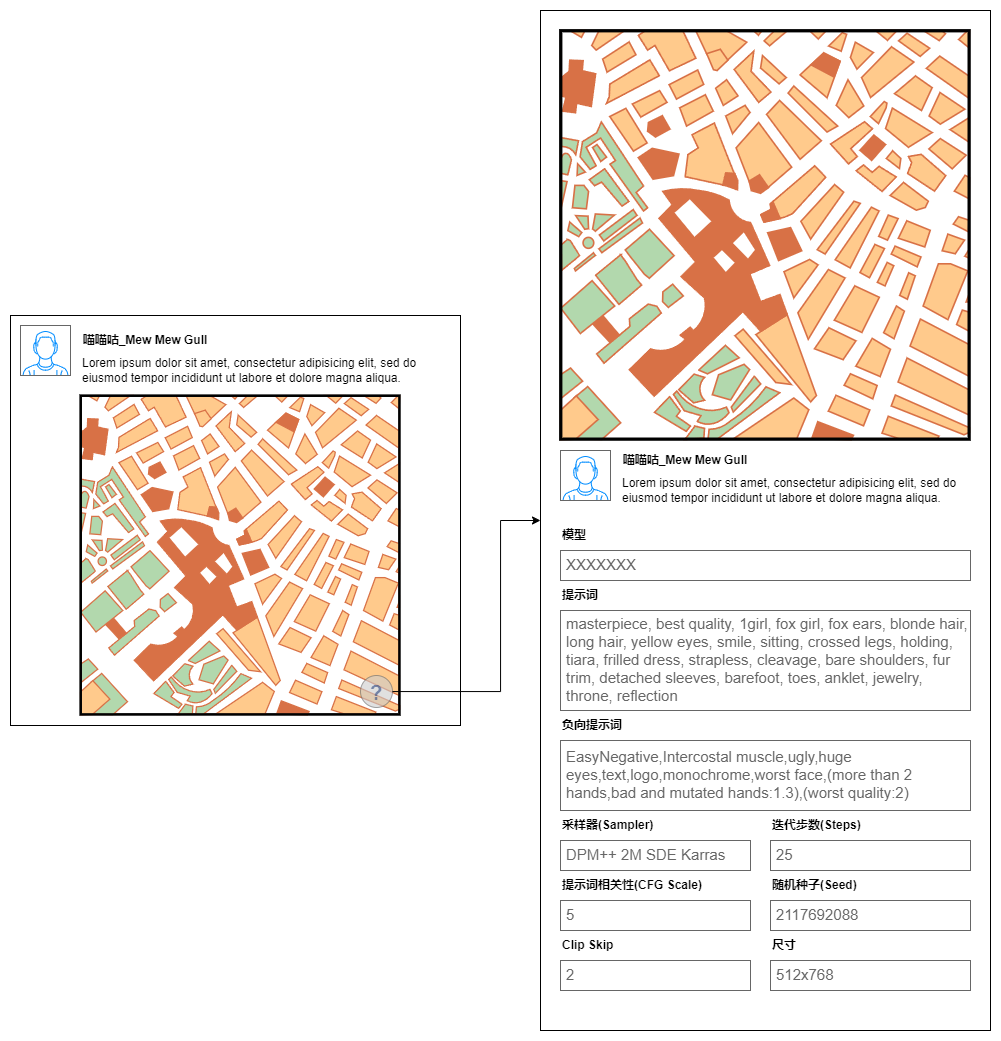

The diagram above was exported from draw.io. Its source (the exported page's mxGraphModel, read from the mxfile embedded in the PNG):
<mxGraphModel dx="2421" dy="1388" grid="1" gridSize="10" guides="1" tooltips="1" connect="1" arrows="1" fold="1" page="1" pageScale="1" pageWidth="827" pageHeight="1169" math="0" shadow="0">
  <root>
    <mxCell id="0" />
    <mxCell id="1" parent="0" />
    <mxCell id="-Wvlf_uj7-PM8GYtm6po-1" value="" style="group" vertex="1" connectable="0" parent="1">
      <mxGeometry x="30" y="305" width="450" height="410" as="geometry" />
    </mxCell>
    <mxCell id="-Wvlf_uj7-PM8GYtm6po-2" value="" style="rounded=0;whiteSpace=wrap;html=1;container=0;" vertex="1" parent="-Wvlf_uj7-PM8GYtm6po-1">
      <mxGeometry width="450" height="410" as="geometry" />
    </mxCell>
    <mxCell id="-Wvlf_uj7-PM8GYtm6po-3" value="" style="verticalLabelPosition=bottom;shadow=0;dashed=0;align=center;html=1;verticalAlign=top;strokeWidth=1;shape=mxgraph.mockup.containers.userMale;strokeColor=#666666;strokeColor2=#008cff;container=0;" vertex="1" parent="-Wvlf_uj7-PM8GYtm6po-1">
      <mxGeometry x="10" y="10" width="50" height="50" as="geometry" />
    </mxCell>
    <mxCell id="-Wvlf_uj7-PM8GYtm6po-4" value="喵喵咕_Mew Mew Gull" style="text;html=1;strokeColor=none;fillColor=none;align=center;verticalAlign=middle;whiteSpace=wrap;rounded=0;fontStyle=1;container=0;" vertex="1" parent="-Wvlf_uj7-PM8GYtm6po-1">
      <mxGeometry x="70" y="10" width="130" height="30" as="geometry" />
    </mxCell>
    <mxCell id="-Wvlf_uj7-PM8GYtm6po-5" value="Lorem ipsum dolor sit amet, consectetur adipisicing elit, sed do eiusmod tempor incididunt ut labore et dolore magna aliqua." style="text;html=1;strokeColor=none;fillColor=none;align=left;verticalAlign=middle;whiteSpace=wrap;rounded=0;container=0;" vertex="1" parent="-Wvlf_uj7-PM8GYtm6po-1">
      <mxGeometry x="70" y="40" width="370" height="30" as="geometry" />
    </mxCell>
    <mxCell id="-Wvlf_uj7-PM8GYtm6po-6" value="" style="verticalLabelPosition=bottom;shadow=0;dashed=0;align=center;html=1;verticalAlign=top;strokeWidth=1;shape=mxgraph.mockup.misc.map;container=0;" vertex="1" parent="-Wvlf_uj7-PM8GYtm6po-1">
      <mxGeometry x="70" y="80" width="320" height="320" as="geometry" />
    </mxCell>
    <mxCell id="-Wvlf_uj7-PM8GYtm6po-7" value="" style="verticalLabelPosition=bottom;shadow=0;dashed=0;align=center;html=1;verticalAlign=top;strokeWidth=1;shape=mxgraph.mockup.misc.help_icon;opacity=60;" vertex="1" parent="-Wvlf_uj7-PM8GYtm6po-1">
      <mxGeometry x="350" y="360" width="32" height="32" as="geometry" />
    </mxCell>
    <mxCell id="ZiZTC_5BU0hZ9B6_8ydf-27" value="" style="group" vertex="1" connectable="0" parent="1">
      <mxGeometry x="560" width="450" height="1020" as="geometry" />
    </mxCell>
    <mxCell id="ZiZTC_5BU0hZ9B6_8ydf-2" value="" style="rounded=0;whiteSpace=wrap;html=1;container=0;" vertex="1" parent="ZiZTC_5BU0hZ9B6_8ydf-27">
      <mxGeometry width="450" height="1020" as="geometry" />
    </mxCell>
    <mxCell id="ZiZTC_5BU0hZ9B6_8ydf-1" value="" style="verticalLabelPosition=bottom;shadow=0;dashed=0;align=center;html=1;verticalAlign=top;strokeWidth=1;shape=mxgraph.mockup.misc.map;" vertex="1" parent="ZiZTC_5BU0hZ9B6_8ydf-27">
      <mxGeometry x="20" y="20" width="410" height="410" as="geometry" />
    </mxCell>
    <mxCell id="ZiZTC_5BU0hZ9B6_8ydf-4" value="" style="verticalLabelPosition=bottom;shadow=0;dashed=0;align=center;html=1;verticalAlign=top;strokeWidth=1;shape=mxgraph.mockup.containers.userMale;strokeColor=#666666;strokeColor2=#008cff;container=0;" vertex="1" parent="ZiZTC_5BU0hZ9B6_8ydf-27">
      <mxGeometry x="20" y="440" width="50" height="50" as="geometry" />
    </mxCell>
    <mxCell id="ZiZTC_5BU0hZ9B6_8ydf-5" value="喵喵咕_Mew Mew Gull" style="text;html=1;strokeColor=none;fillColor=none;align=center;verticalAlign=middle;whiteSpace=wrap;rounded=0;fontStyle=1;container=0;" vertex="1" parent="ZiZTC_5BU0hZ9B6_8ydf-27">
      <mxGeometry x="80" y="435" width="130" height="30" as="geometry" />
    </mxCell>
    <mxCell id="ZiZTC_5BU0hZ9B6_8ydf-6" value="Lorem ipsum dolor sit amet, consectetur adipisicing elit, sed do eiusmod tempor incididunt ut labore et dolore magna aliqua." style="text;html=1;strokeColor=none;fillColor=none;align=left;verticalAlign=middle;whiteSpace=wrap;rounded=0;container=0;" vertex="1" parent="ZiZTC_5BU0hZ9B6_8ydf-27">
      <mxGeometry x="80" y="465" width="360" height="30" as="geometry" />
    </mxCell>
    <mxCell id="ZiZTC_5BU0hZ9B6_8ydf-7" value="XXXXXXX" style="strokeWidth=1;shadow=0;dashed=0;align=center;html=1;shape=mxgraph.mockup.text.textBox;fontColor=#666666;align=left;fontSize=15;spacingLeft=4;spacingTop=-3;whiteSpace=wrap;strokeColor=#666666;mainText=" vertex="1" parent="ZiZTC_5BU0hZ9B6_8ydf-27">
      <mxGeometry x="20" y="540" width="410" height="30" as="geometry" />
    </mxCell>
    <mxCell id="ZiZTC_5BU0hZ9B6_8ydf-8" value="&lt;b&gt;模型&lt;/b&gt;" style="text;html=1;strokeColor=none;fillColor=none;align=left;verticalAlign=middle;whiteSpace=wrap;rounded=0;" vertex="1" parent="ZiZTC_5BU0hZ9B6_8ydf-27">
      <mxGeometry x="20" y="510" width="60" height="30" as="geometry" />
    </mxCell>
    <mxCell id="ZiZTC_5BU0hZ9B6_8ydf-9" value="masterpiece, best quality, 1girl, fox girl, fox ears, blonde hair, long hair, yellow eyes, smile, sitting, crossed legs, holding, tiara, frilled dress, strapless, cleavage, bare shoulders, fur trim, detached sleeves, barefoot, toes, anklet, jewelry, throne, reflection" style="strokeWidth=1;shadow=0;dashed=0;align=center;html=1;shape=mxgraph.mockup.text.textBox;fontColor=#666666;align=left;fontSize=15;spacingLeft=4;spacingTop=-3;whiteSpace=wrap;strokeColor=#666666;mainText=" vertex="1" parent="ZiZTC_5BU0hZ9B6_8ydf-27">
      <mxGeometry x="20" y="600" width="410" height="100" as="geometry" />
    </mxCell>
    <mxCell id="ZiZTC_5BU0hZ9B6_8ydf-10" value="&lt;b&gt;提示词&lt;/b&gt;" style="text;html=1;strokeColor=none;fillColor=none;align=left;verticalAlign=middle;whiteSpace=wrap;rounded=0;" vertex="1" parent="ZiZTC_5BU0hZ9B6_8ydf-27">
      <mxGeometry x="20" y="570" width="60" height="30" as="geometry" />
    </mxCell>
    <mxCell id="ZiZTC_5BU0hZ9B6_8ydf-11" value="EasyNegative,Intercostal muscle,ugly,huge eyes,text,logo,monochrome,worst face,(more than 2 hands,bad and mutated hands:1.3),(worst quality:2)" style="strokeWidth=1;shadow=0;dashed=0;align=center;html=1;shape=mxgraph.mockup.text.textBox;fontColor=#666666;align=left;fontSize=15;spacingLeft=4;spacingTop=-3;whiteSpace=wrap;strokeColor=#666666;mainText=" vertex="1" parent="ZiZTC_5BU0hZ9B6_8ydf-27">
      <mxGeometry x="20" y="730" width="410" height="70" as="geometry" />
    </mxCell>
    <mxCell id="ZiZTC_5BU0hZ9B6_8ydf-12" value="&lt;b&gt;负向提示词&lt;/b&gt;" style="text;html=1;strokeColor=none;fillColor=none;align=left;verticalAlign=middle;whiteSpace=wrap;rounded=0;" vertex="1" parent="ZiZTC_5BU0hZ9B6_8ydf-27">
      <mxGeometry x="20" y="700" width="70" height="30" as="geometry" />
    </mxCell>
    <mxCell id="ZiZTC_5BU0hZ9B6_8ydf-15" value="25" style="strokeWidth=1;shadow=0;dashed=0;align=center;html=1;shape=mxgraph.mockup.text.textBox;fontColor=#666666;align=left;fontSize=15;spacingLeft=4;spacingTop=-3;whiteSpace=wrap;strokeColor=#666666;mainText=;container=0;" vertex="1" parent="ZiZTC_5BU0hZ9B6_8ydf-27">
      <mxGeometry x="230" y="830" width="200" height="30" as="geometry" />
    </mxCell>
    <mxCell id="ZiZTC_5BU0hZ9B6_8ydf-16" value="&lt;b&gt;迭代步数(Steps)&lt;/b&gt;" style="text;html=1;strokeColor=none;fillColor=none;align=left;verticalAlign=middle;whiteSpace=wrap;rounded=0;container=0;" vertex="1" parent="ZiZTC_5BU0hZ9B6_8ydf-27">
      <mxGeometry x="230" y="800" width="100" height="30" as="geometry" />
    </mxCell>
    <mxCell id="ZiZTC_5BU0hZ9B6_8ydf-13" value="DPM++ 2M SDE Karras" style="strokeWidth=1;shadow=0;dashed=0;align=center;html=1;shape=mxgraph.mockup.text.textBox;fontColor=#666666;align=left;fontSize=15;spacingLeft=4;spacingTop=-3;whiteSpace=wrap;strokeColor=#666666;mainText=;container=0;" vertex="1" parent="ZiZTC_5BU0hZ9B6_8ydf-27">
      <mxGeometry x="20" y="830" width="190" height="30" as="geometry" />
    </mxCell>
    <mxCell id="ZiZTC_5BU0hZ9B6_8ydf-14" value="&lt;b&gt;采样器(Sampler)&lt;/b&gt;" style="text;html=1;strokeColor=none;fillColor=none;align=left;verticalAlign=middle;whiteSpace=wrap;rounded=0;container=0;" vertex="1" parent="ZiZTC_5BU0hZ9B6_8ydf-27">
      <mxGeometry x="20" y="800" width="110" height="30" as="geometry" />
    </mxCell>
    <mxCell id="ZiZTC_5BU0hZ9B6_8ydf-19" value="2117692088" style="strokeWidth=1;shadow=0;dashed=0;align=center;html=1;shape=mxgraph.mockup.text.textBox;fontColor=#666666;align=left;fontSize=15;spacingLeft=4;spacingTop=-3;whiteSpace=wrap;strokeColor=#666666;mainText=;container=0;" vertex="1" parent="ZiZTC_5BU0hZ9B6_8ydf-27">
      <mxGeometry x="230" y="890" width="200" height="30" as="geometry" />
    </mxCell>
    <mxCell id="ZiZTC_5BU0hZ9B6_8ydf-20" value="&lt;b&gt;随机种子(Seed)&lt;/b&gt;" style="text;html=1;strokeColor=none;fillColor=none;align=left;verticalAlign=middle;whiteSpace=wrap;rounded=0;container=0;" vertex="1" parent="ZiZTC_5BU0hZ9B6_8ydf-27">
      <mxGeometry x="230" y="860" width="100" height="30" as="geometry" />
    </mxCell>
    <mxCell id="ZiZTC_5BU0hZ9B6_8ydf-21" value="5" style="strokeWidth=1;shadow=0;dashed=0;align=center;html=1;shape=mxgraph.mockup.text.textBox;fontColor=#666666;align=left;fontSize=15;spacingLeft=4;spacingTop=-3;whiteSpace=wrap;strokeColor=#666666;mainText=;container=0;" vertex="1" parent="ZiZTC_5BU0hZ9B6_8ydf-27">
      <mxGeometry x="20" y="890" width="190" height="30" as="geometry" />
    </mxCell>
    <mxCell id="ZiZTC_5BU0hZ9B6_8ydf-22" value="&lt;b&gt;提示词相关性(CFG Scale)&lt;/b&gt;" style="text;html=1;strokeColor=none;fillColor=none;align=left;verticalAlign=middle;whiteSpace=wrap;rounded=0;container=0;" vertex="1" parent="ZiZTC_5BU0hZ9B6_8ydf-27">
      <mxGeometry x="20" y="860" width="150" height="30" as="geometry" />
    </mxCell>
    <mxCell id="ZiZTC_5BU0hZ9B6_8ydf-23" value="512x768" style="strokeWidth=1;shadow=0;dashed=0;align=center;html=1;shape=mxgraph.mockup.text.textBox;fontColor=#666666;align=left;fontSize=15;spacingLeft=4;spacingTop=-3;whiteSpace=wrap;strokeColor=#666666;mainText=;container=0;" vertex="1" parent="ZiZTC_5BU0hZ9B6_8ydf-27">
      <mxGeometry x="230" y="950" width="200" height="30" as="geometry" />
    </mxCell>
    <mxCell id="ZiZTC_5BU0hZ9B6_8ydf-24" value="尺寸" style="text;html=1;strokeColor=none;fillColor=none;align=left;verticalAlign=middle;whiteSpace=wrap;rounded=0;container=0;fontStyle=1" vertex="1" parent="ZiZTC_5BU0hZ9B6_8ydf-27">
      <mxGeometry x="230" y="920" width="100" height="30" as="geometry" />
    </mxCell>
    <mxCell id="ZiZTC_5BU0hZ9B6_8ydf-25" value="2" style="strokeWidth=1;shadow=0;dashed=0;align=center;html=1;shape=mxgraph.mockup.text.textBox;fontColor=#666666;align=left;fontSize=15;spacingLeft=4;spacingTop=-3;whiteSpace=wrap;strokeColor=#666666;mainText=;container=0;" vertex="1" parent="ZiZTC_5BU0hZ9B6_8ydf-27">
      <mxGeometry x="20" y="950" width="190" height="30" as="geometry" />
    </mxCell>
    <mxCell id="ZiZTC_5BU0hZ9B6_8ydf-26" value="Clip Skip" style="text;html=1;strokeColor=none;fillColor=none;align=left;verticalAlign=middle;whiteSpace=wrap;rounded=0;container=0;fontStyle=1" vertex="1" parent="ZiZTC_5BU0hZ9B6_8ydf-27">
      <mxGeometry x="20" y="920" width="150" height="30" as="geometry" />
    </mxCell>
    <mxCell id="ZiZTC_5BU0hZ9B6_8ydf-28" style="edgeStyle=orthogonalEdgeStyle;rounded=0;orthogonalLoop=1;jettySize=auto;html=1;entryX=0;entryY=0.5;entryDx=0;entryDy=0;" edge="1" parent="1" source="-Wvlf_uj7-PM8GYtm6po-7" target="ZiZTC_5BU0hZ9B6_8ydf-2">
      <mxGeometry relative="1" as="geometry">
        <Array as="points">
          <mxPoint x="520" y="681" />
          <mxPoint x="520" y="510" />
        </Array>
      </mxGeometry>
    </mxCell>
  </root>
</mxGraphModel>